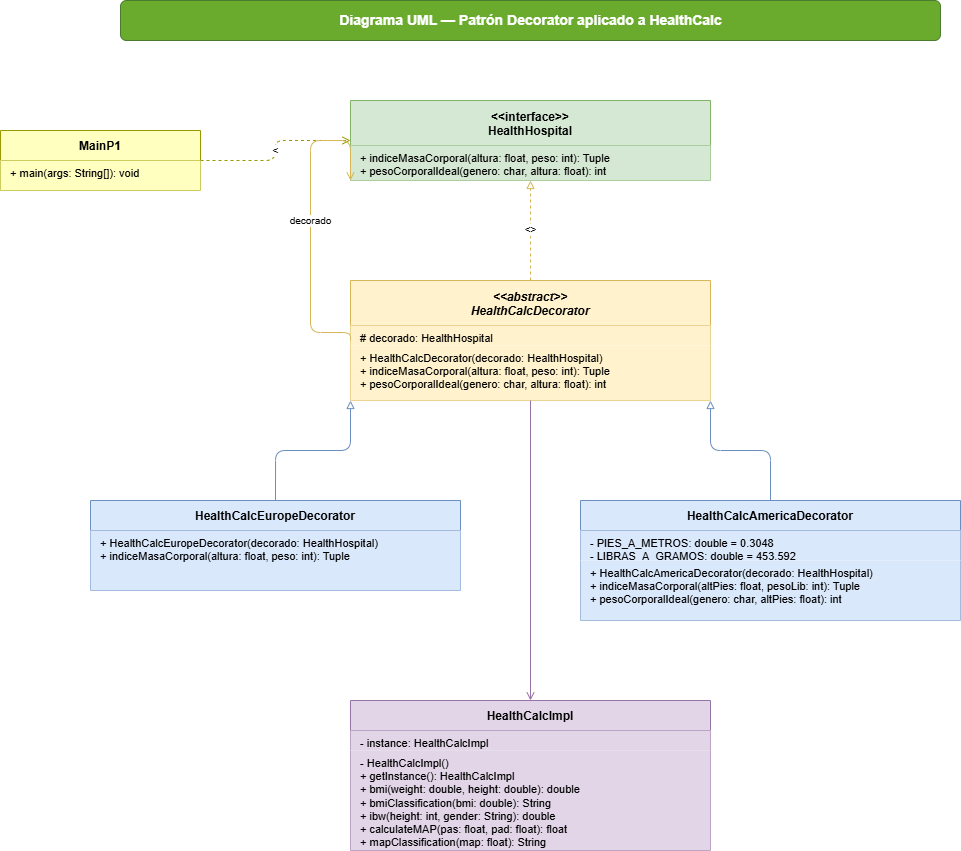

The diagram above was exported from draw.io. Its source (the exported page's mxGraphModel, read from the mxfile embedded in the PNG):
<mxGraphModel dx="1084" dy="592" grid="1" gridSize="10" guides="1" tooltips="1" connect="1" arrows="1" fold="1" page="1" pageScale="1" pageWidth="1169" pageHeight="827" math="0" shadow="0">
  <root>
    <mxCell id="0" />
    <mxCell id="1" parent="0" />
    <mxCell id="100" parent="1" style="text;html=1;strokeColor=#4a7c2f;fillColor=#6aab2e;fontColor=#ffffff;align=center;verticalAlign=middle;fontSize=14;fontStyle=1;rounded=1;" value="Diagrama UML — Patrón Decorator aplicado a HealthCalc" vertex="1">
      <mxGeometry height="40" width="820" x="160" y="30" as="geometry" />
    </mxCell>
    <mxCell id="10" parent="1" style="swimlane;startSize=30;fillColor=#ffffc0;strokeColor=#999900;fontStyle=1;fontSize=12;" value="MainP1" vertex="1">
      <mxGeometry height="60" width="200" x="40" y="160" as="geometry" />
    </mxCell>
    <mxCell id="11" parent="10" style="text;html=1;align=left;verticalAlign=top;spacingLeft=8;fontSize=11;fillColor=#ffffc0;strokeColor=none;" value="+ main(args: String[]): void" vertex="1">
      <mxGeometry height="30" width="200" y="30" as="geometry" />
    </mxCell>
    <mxCell id="20" parent="1" style="swimlane;startSize=45;fillColor=#d5e8d4;strokeColor=#82b366;fontStyle=1;fontSize=12;" value="&lt;&lt;interface&gt;&gt;&#10;HealthHospital" vertex="1">
      <mxGeometry height="80" width="360" x="390" y="130" as="geometry" />
    </mxCell>
    <mxCell id="21" parent="20" style="text;html=1;align=left;verticalAlign=top;spacingLeft=8;fontSize=11;fillColor=#d5e8d4;strokeColor=none;" value="+ indiceMasaCorporal(altura: float, peso: int): Tuple&lt;Float, String&gt;&#10;+ pesoCorporalIdeal(genero: char, altura: float): int" vertex="1">
      <mxGeometry height="35" width="360" y="45" as="geometry" />
    </mxCell>
    <mxCell id="30" parent="1" style="swimlane;startSize=45;fillColor=#fff2cc;strokeColor=#d6b656;fontStyle=3;fontSize=12;" value="&lt;&lt;abstract&gt;&gt;&#10;HealthCalcDecorator" vertex="1">
      <mxGeometry height="120" width="360" x="390" y="310" as="geometry" />
    </mxCell>
    <mxCell id="31" parent="30" style="text;html=1;align=left;verticalAlign=top;spacingLeft=8;fontSize=11;fillColor=#fff2cc;strokeColor=none;" value="# decorado: HealthHospital" vertex="1">
      <mxGeometry height="20" width="360" y="45" as="geometry" />
    </mxCell>
    <mxCell id="32" parent="30" style="text;html=1;align=left;verticalAlign=top;spacingLeft=8;fontSize=11;fillColor=#fff2cc;strokeColor=none;" value="+ HealthCalcDecorator(decorado: HealthHospital)&#10;+ indiceMasaCorporal(altura: float, peso: int): Tuple&lt;Float, String&gt;&#10;+ pesoCorporalIdeal(genero: char, altura: float): int" vertex="1">
      <mxGeometry height="55" width="360" y="65" as="geometry" />
    </mxCell>
    <mxCell id="40" parent="1" style="swimlane;startSize=30;fillColor=#dae8fc;strokeColor=#6c8ebf;fontStyle=1;fontSize=12;" value="HealthCalcEuropeDecorator" vertex="1">
      <mxGeometry height="90" width="370" x="130" y="530" as="geometry" />
    </mxCell>
    <mxCell id="42" parent="40" style="text;html=1;align=left;verticalAlign=top;spacingLeft=8;fontSize=11;fillColor=#dae8fc;strokeColor=none;" value="+ HealthCalcEuropeDecorator(decorado: HealthHospital)&lt;br&gt;+ indiceMasaCorporal(altura: float, peso: int): Tuple" vertex="1">
      <mxGeometry height="60" width="370" y="30" as="geometry" />
    </mxCell>
    <mxCell id="50" parent="1" style="swimlane;startSize=30;fillColor=#dae8fc;strokeColor=#6c8ebf;fontStyle=1;fontSize=12;" value="HealthCalcAmericaDecorator" vertex="1">
      <mxGeometry height="120" width="380" x="620" y="530" as="geometry" />
    </mxCell>
    <mxCell id="51" parent="50" style="text;html=1;align=left;verticalAlign=top;spacingLeft=8;fontSize=11;fillColor=#dae8fc;strokeColor=none;" value="- PIES_A_METROS: double = 0.3048&#10;- LIBRAS_A_GRAMOS: double = 453.592" vertex="1">
      <mxGeometry height="30" width="380" y="30" as="geometry" />
    </mxCell>
    <mxCell id="52" parent="50" style="text;html=1;align=left;verticalAlign=top;spacingLeft=8;fontSize=11;fillColor=#dae8fc;strokeColor=none;" value="+ HealthCalcAmericaDecorator(decorado: HealthHospital)&lt;br&gt;+ indiceMasaCorporal(altPies: float, pesoLib: int): Tuple&lt;br&gt;+ pesoCorporalIdeal(genero: char, altPies: float): int" vertex="1">
      <mxGeometry height="60" width="380" y="60" as="geometry" />
    </mxCell>
    <mxCell id="60" parent="1" style="swimlane;startSize=30;fillColor=#e1d5e7;strokeColor=#9673a6;fontStyle=1;fontSize=12;" value="HealthCalcImpl" vertex="1">
      <mxGeometry height="150" width="360" x="390" y="730" as="geometry" />
    </mxCell>
    <mxCell id="61" parent="60" style="text;html=1;align=left;verticalAlign=top;spacingLeft=8;fontSize=11;fillColor=#e1d5e7;strokeColor=none;" value="- instance: HealthCalcImpl" vertex="1">
      <mxGeometry height="20" width="360" y="30" as="geometry" />
    </mxCell>
    <mxCell id="62" parent="60" style="text;html=1;align=left;verticalAlign=top;spacingLeft=8;fontSize=11;fillColor=#e1d5e7;strokeColor=none;" value="- HealthCalcImpl()&#10;+ getInstance(): HealthCalcImpl&#10;+ bmi(weight: double, height: double): double&#10;+ bmiClassification(bmi: double): String&#10;+ ibw(height: int, gender: String): double&#10;+ calculateMAP(pas: float, pad: float): float&#10;+ mapClassification(map: float): String" vertex="1">
      <mxGeometry height="100" width="360" y="50" as="geometry" />
    </mxCell>
    <mxCell id="70" edge="1" parent="1" source="10" style="edgeStyle=orthogonalEdgeStyle;html=1;dashed=1;endArrow=open;endFill=0;strokeColor=#999900;fontSize=10;exitX=1;exitY=0.5;exitDx=0;exitDy=0;entryX=0;entryY=0.5;entryDx=0;entryDy=0;" target="20" value="&lt;&lt;use&gt;&gt;">
      <mxGeometry relative="1" as="geometry" />
    </mxCell>
    <mxCell id="71" edge="1" parent="1" source="30" style="edgeStyle=orthogonalEdgeStyle;html=1;dashed=1;endArrow=block;endFill=0;strokeColor=#d6b656;fontSize=10;exitX=0.5;exitY=0;exitDx=0;exitDy=0;entryX=0.5;entryY=1;entryDx=0;entryDy=0;" target="20" value="&lt;&lt;implements&gt;&gt;">
      <mxGeometry relative="1" as="geometry" />
    </mxCell>
    <mxCell id="72" edge="1" parent="1" source="30" style="edgeStyle=orthogonalEdgeStyle;html=1;dashed=0;endArrow=open;endFill=0;strokeColor=#d6b656;fontSize=10;exitX=0;exitY=0.5;exitDx=0;exitDy=0;entryX=0;entryY=1;entryDx=0;entryDy=0;" target="20" value="decorado">
      <mxGeometry relative="1" as="geometry">
        <Array as="points">
          <mxPoint x="350" y="362" />
          <mxPoint x="350" y="170" />
        </Array>
      </mxGeometry>
    </mxCell>
    <mxCell id="73" edge="1" parent="1" source="40" style="edgeStyle=orthogonalEdgeStyle;html=1;dashed=0;endArrow=block;endFill=0;strokeColor=#6c8ebf;fontSize=10;exitX=0.5;exitY=0;exitDx=0;exitDy=0;entryX=0;entryY=1;entryDx=0;entryDy=0;" target="30" value="">
      <mxGeometry relative="1" as="geometry" />
    </mxCell>
    <mxCell id="74" edge="1" parent="1" source="50" style="edgeStyle=orthogonalEdgeStyle;html=1;dashed=0;endArrow=block;endFill=0;strokeColor=#6c8ebf;fontSize=10;exitX=0.5;exitY=0;exitDx=0;exitDy=0;entryX=1;entryY=1;entryDx=0;entryDy=0;" target="30" value="">
      <mxGeometry relative="1" as="geometry" />
    </mxCell>
    <mxCell id="75" edge="1" parent="1" source="30" style="edgeStyle=orthogonalEdgeStyle;html=1;dashed=0;endArrow=open;endFill=0;strokeColor=#9673a6;fontSize=10;exitX=0.5;exitY=1;exitDx=0;exitDy=0;entryX=0.5;entryY=0;entryDx=0;entryDy=0;" target="60" value="">
      <mxGeometry relative="1" as="geometry" />
    </mxCell>
  </root>
</mxGraphModel>